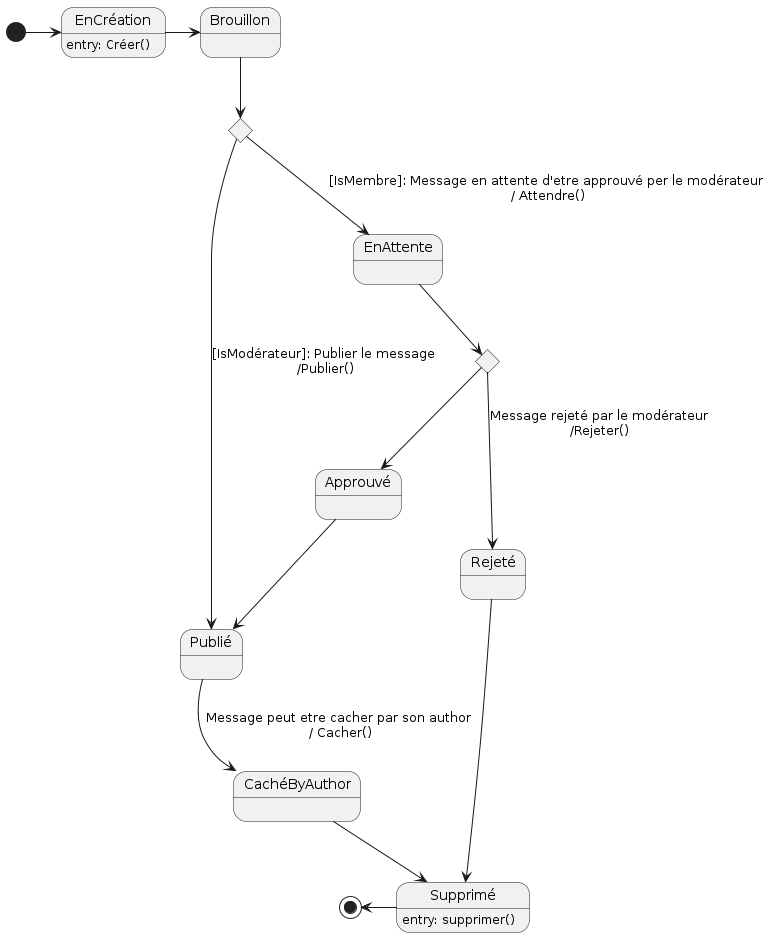

The diagram above was rendered by PlantUML. Its source (embedded in the PNG):
@startuml

'Diagramme de machine à états (PlantUML)

'Configuration charte graphique'

'États et transitions'
state EnCréation : entry: Créer()
state Supprimé : entry: supprimer()

[*] -right-> EnCréation
EnCréation -right-> Brouillon
state c <<choice>>
Brouillon --> c
c --> Publié :[IsModérateur]: Publier le message \n/Publier()
c --> EnAttente :[IsMembre]: Message en attente d'etre approuvé per le modérateur \n/ Attendre()
state a <<choice>>
EnAttente --> a
a --> Rejeté : Message rejeté par le modérateur\n/Rejeter()
a --> Approuvé 
Rejeté --> Supprimé
Approuvé --> Publié
Publié --> CachéByAuthor: Message peut etre cacher par son author \n/ Cacher()
CachéByAuthor --> Supprimé

Supprimé-left->[*]

@enduml